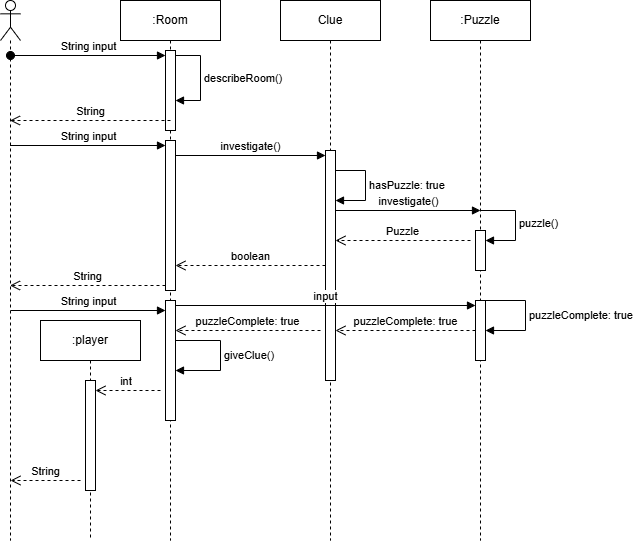

The diagram above was exported from draw.io. Its source (the exported page's mxGraphModel, read from the mxfile embedded in the PNG):
<mxGraphModel dx="1044" dy="596" grid="1" gridSize="10" guides="1" tooltips="1" connect="1" arrows="1" fold="1" page="1" pageScale="1" pageWidth="850" pageHeight="1100" math="0" shadow="0">
  <root>
    <mxCell id="0" />
    <mxCell id="1" parent="0" />
    <mxCell id="Tl0x4omcovWTr9MY_eK5-3" value=":Room" style="shape=umlLifeline;perimeter=lifelinePerimeter;whiteSpace=wrap;html=1;container=1;dropTarget=0;collapsible=0;recursiveResize=0;outlineConnect=0;portConstraint=eastwest;newEdgeStyle={&quot;curved&quot;:0,&quot;rounded&quot;:0};" parent="1" vertex="1">
      <mxGeometry x="270" y="260" width="100" height="540" as="geometry" />
    </mxCell>
    <mxCell id="Tl0x4omcovWTr9MY_eK5-11" value="" style="html=1;points=[[0,0,0,0,5],[0,1,0,0,-5],[1,0,0,0,5],[1,1,0,0,-5]];perimeter=orthogonalPerimeter;outlineConnect=0;targetShapes=umlLifeline;portConstraint=eastwest;newEdgeStyle={&quot;curved&quot;:0,&quot;rounded&quot;:0};" parent="Tl0x4omcovWTr9MY_eK5-3" vertex="1">
      <mxGeometry x="45" y="50" width="10" height="80" as="geometry" />
    </mxCell>
    <mxCell id="Tl0x4omcovWTr9MY_eK5-15" value="describeRoom()" style="html=1;align=left;spacingLeft=2;endArrow=block;rounded=0;edgeStyle=orthogonalEdgeStyle;curved=0;rounded=0;exitX=1;exitY=0;exitDx=0;exitDy=5;exitPerimeter=0;" parent="Tl0x4omcovWTr9MY_eK5-3" source="Tl0x4omcovWTr9MY_eK5-11" target="Tl0x4omcovWTr9MY_eK5-11" edge="1">
      <mxGeometry relative="1" as="geometry">
        <mxPoint x="100" y="70" as="sourcePoint" />
        <Array as="points">
          <mxPoint x="80" y="55" />
          <mxPoint x="80" y="100" />
        </Array>
        <mxPoint x="105" y="100" as="targetPoint" />
      </mxGeometry>
    </mxCell>
    <mxCell id="Tl0x4omcovWTr9MY_eK5-17" value="" style="html=1;points=[[0,0,0,0,5],[0,1,0,0,-5],[1,0,0,0,5],[1,1,0,0,-5]];perimeter=orthogonalPerimeter;outlineConnect=0;targetShapes=umlLifeline;portConstraint=eastwest;newEdgeStyle={&quot;curved&quot;:0,&quot;rounded&quot;:0};" parent="Tl0x4omcovWTr9MY_eK5-3" vertex="1">
      <mxGeometry x="45" y="140" width="10" height="150" as="geometry" />
    </mxCell>
    <mxCell id="Tl0x4omcovWTr9MY_eK5-30" value="" style="html=1;points=[[0,0,0,0,5],[0,1,0,0,-5],[1,0,0,0,5],[1,1,0,0,-5]];perimeter=orthogonalPerimeter;outlineConnect=0;targetShapes=umlLifeline;portConstraint=eastwest;newEdgeStyle={&quot;curved&quot;:0,&quot;rounded&quot;:0};" parent="Tl0x4omcovWTr9MY_eK5-3" vertex="1">
      <mxGeometry x="45" y="300" width="10" height="120" as="geometry" />
    </mxCell>
    <mxCell id="Tl0x4omcovWTr9MY_eK5-40" value="giveClue()" style="html=1;align=left;spacingLeft=2;endArrow=block;rounded=0;edgeStyle=orthogonalEdgeStyle;curved=0;rounded=0;" parent="Tl0x4omcovWTr9MY_eK5-3" source="Tl0x4omcovWTr9MY_eK5-30" target="Tl0x4omcovWTr9MY_eK5-30" edge="1">
      <mxGeometry relative="1" as="geometry">
        <mxPoint x="60" y="340" as="sourcePoint" />
        <Array as="points">
          <mxPoint x="100" y="340" />
          <mxPoint x="100" y="370" />
        </Array>
        <mxPoint x="60" y="370" as="targetPoint" />
      </mxGeometry>
    </mxCell>
    <mxCell id="Tl0x4omcovWTr9MY_eK5-4" value="Clue" style="shape=umlLifeline;perimeter=lifelinePerimeter;whiteSpace=wrap;html=1;container=1;dropTarget=0;collapsible=0;recursiveResize=0;outlineConnect=0;portConstraint=eastwest;newEdgeStyle={&quot;curved&quot;:0,&quot;rounded&quot;:0};" parent="1" vertex="1">
      <mxGeometry x="430" y="260" width="100" height="540" as="geometry" />
    </mxCell>
    <mxCell id="Tl0x4omcovWTr9MY_eK5-20" value="" style="html=1;points=[[0,0,0,0,5],[0,1,0,0,-5],[1,0,0,0,5],[1,1,0,0,-5]];perimeter=orthogonalPerimeter;outlineConnect=0;targetShapes=umlLifeline;portConstraint=eastwest;newEdgeStyle={&quot;curved&quot;:0,&quot;rounded&quot;:0};" parent="Tl0x4omcovWTr9MY_eK5-4" vertex="1">
      <mxGeometry x="45" y="150" width="10" height="230" as="geometry" />
    </mxCell>
    <mxCell id="Tl0x4omcovWTr9MY_eK5-26" value="hasPuzzle: true" style="html=1;align=left;spacingLeft=2;endArrow=block;rounded=0;edgeStyle=orthogonalEdgeStyle;curved=0;rounded=0;" parent="Tl0x4omcovWTr9MY_eK5-4" target="Tl0x4omcovWTr9MY_eK5-20" edge="1">
      <mxGeometry relative="1" as="geometry">
        <mxPoint x="55" y="170" as="sourcePoint" />
        <Array as="points">
          <mxPoint x="85" y="170" />
          <mxPoint x="85" y="200" />
        </Array>
        <mxPoint x="55" y="210" as="targetPoint" />
        <mxPoint as="offset" />
      </mxGeometry>
    </mxCell>
    <mxCell id="Tl0x4omcovWTr9MY_eK5-5" value=":Puzzle" style="shape=umlLifeline;perimeter=lifelinePerimeter;whiteSpace=wrap;html=1;container=1;dropTarget=0;collapsible=0;recursiveResize=0;outlineConnect=0;portConstraint=eastwest;newEdgeStyle={&quot;curved&quot;:0,&quot;rounded&quot;:0};" parent="1" vertex="1">
      <mxGeometry x="580" y="260" width="100" height="540" as="geometry" />
    </mxCell>
    <mxCell id="Tl0x4omcovWTr9MY_eK5-8" value="" style="html=1;points=[[0,0,0,0,5],[0,1,0,0,-5],[1,0,0,0,5],[1,1,0,0,-5]];perimeter=orthogonalPerimeter;outlineConnect=0;targetShapes=umlLifeline;portConstraint=eastwest;newEdgeStyle={&quot;curved&quot;:0,&quot;rounded&quot;:0};" parent="Tl0x4omcovWTr9MY_eK5-5" vertex="1">
      <mxGeometry x="45" y="230" width="10" height="40" as="geometry" />
    </mxCell>
    <mxCell id="Tl0x4omcovWTr9MY_eK5-9" value="puzzle()" style="html=1;align=left;spacingLeft=2;endArrow=block;rounded=0;edgeStyle=orthogonalEdgeStyle;curved=0;rounded=0;exitX=0.5;exitY=0.5;exitDx=0;exitDy=0;exitPerimeter=0;" parent="Tl0x4omcovWTr9MY_eK5-5" target="Tl0x4omcovWTr9MY_eK5-8" edge="1">
      <mxGeometry relative="1" as="geometry">
        <mxPoint x="50" y="210" as="sourcePoint" />
        <Array as="points">
          <mxPoint x="85" y="210" />
          <mxPoint x="85" y="240" />
        </Array>
      </mxGeometry>
    </mxCell>
    <mxCell id="Tl0x4omcovWTr9MY_eK5-32" value="" style="html=1;points=[[0,0,0,0,5],[0,1,0,0,-5],[1,0,0,0,5],[1,1,0,0,-5]];perimeter=orthogonalPerimeter;outlineConnect=0;targetShapes=umlLifeline;portConstraint=eastwest;newEdgeStyle={&quot;curved&quot;:0,&quot;rounded&quot;:0};" parent="Tl0x4omcovWTr9MY_eK5-5" vertex="1">
      <mxGeometry x="45" y="300" width="10" height="60" as="geometry" />
    </mxCell>
    <mxCell id="Tl0x4omcovWTr9MY_eK5-33" value="puzzleComplete: true" style="html=1;align=left;spacingLeft=2;endArrow=block;rounded=0;edgeStyle=orthogonalEdgeStyle;curved=0;rounded=0;" parent="Tl0x4omcovWTr9MY_eK5-5" source="Tl0x4omcovWTr9MY_eK5-32" target="Tl0x4omcovWTr9MY_eK5-32" edge="1">
      <mxGeometry relative="1" as="geometry">
        <mxPoint x="60" y="300" as="sourcePoint" />
        <Array as="points">
          <mxPoint x="95" y="300" />
          <mxPoint x="95" y="330" />
        </Array>
        <mxPoint x="65" y="330" as="targetPoint" />
      </mxGeometry>
    </mxCell>
    <mxCell id="Tl0x4omcovWTr9MY_eK5-10" value="" style="shape=umlLifeline;perimeter=lifelinePerimeter;whiteSpace=wrap;html=1;container=1;dropTarget=0;collapsible=0;recursiveResize=0;outlineConnect=0;portConstraint=eastwest;newEdgeStyle={&quot;curved&quot;:0,&quot;rounded&quot;:0};participant=umlActor;" parent="1" vertex="1">
      <mxGeometry x="150" y="260" width="20" height="540" as="geometry" />
    </mxCell>
    <mxCell id="Tl0x4omcovWTr9MY_eK5-12" value="String input" style="html=1;verticalAlign=bottom;startArrow=oval;endArrow=block;startSize=8;curved=0;rounded=0;entryX=0;entryY=0;entryDx=0;entryDy=5;" parent="1" target="Tl0x4omcovWTr9MY_eK5-11" edge="1">
      <mxGeometry relative="1" as="geometry">
        <mxPoint x="160" y="315" as="sourcePoint" />
      </mxGeometry>
    </mxCell>
    <mxCell id="Tl0x4omcovWTr9MY_eK5-16" value="String" style="html=1;verticalAlign=bottom;endArrow=open;dashed=1;endSize=8;curved=0;rounded=0;exitX=0.5;exitY=0.875;exitDx=0;exitDy=0;exitPerimeter=0;" parent="1" source="Tl0x4omcovWTr9MY_eK5-11" target="Tl0x4omcovWTr9MY_eK5-10" edge="1">
      <mxGeometry relative="1" as="geometry">
        <mxPoint x="310" y="380" as="sourcePoint" />
        <mxPoint x="230" y="380" as="targetPoint" />
      </mxGeometry>
    </mxCell>
    <mxCell id="Tl0x4omcovWTr9MY_eK5-18" value="String input" style="html=1;verticalAlign=bottom;endArrow=block;curved=0;rounded=0;entryX=0;entryY=0;entryDx=0;entryDy=5;" parent="1" source="Tl0x4omcovWTr9MY_eK5-10" target="Tl0x4omcovWTr9MY_eK5-17" edge="1">
      <mxGeometry relative="1" as="geometry">
        <mxPoint x="245" y="405" as="sourcePoint" />
      </mxGeometry>
    </mxCell>
    <mxCell id="Tl0x4omcovWTr9MY_eK5-19" value="String" style="html=1;verticalAlign=bottom;endArrow=open;dashed=1;endSize=8;curved=0;rounded=0;exitX=0;exitY=1;exitDx=0;exitDy=-5;" parent="1" source="Tl0x4omcovWTr9MY_eK5-17" target="Tl0x4omcovWTr9MY_eK5-10" edge="1">
      <mxGeometry relative="1" as="geometry">
        <mxPoint x="245" y="475" as="targetPoint" />
      </mxGeometry>
    </mxCell>
    <mxCell id="Tl0x4omcovWTr9MY_eK5-21" value="investigate()" style="html=1;verticalAlign=bottom;endArrow=block;curved=0;rounded=0;entryX=0;entryY=0;entryDx=0;entryDy=5;" parent="1" source="Tl0x4omcovWTr9MY_eK5-17" target="Tl0x4omcovWTr9MY_eK5-20" edge="1">
      <mxGeometry relative="1" as="geometry">
        <mxPoint x="355" y="415" as="sourcePoint" />
      </mxGeometry>
    </mxCell>
    <mxCell id="Tl0x4omcovWTr9MY_eK5-22" value="boolean" style="html=1;verticalAlign=bottom;endArrow=open;dashed=1;endSize=8;curved=0;rounded=0;" parent="1" target="Tl0x4omcovWTr9MY_eK5-17" edge="1" source="Tl0x4omcovWTr9MY_eK5-20">
      <mxGeometry relative="1" as="geometry">
        <mxPoint x="330" y="490" as="targetPoint" />
        <mxPoint x="460" y="550" as="sourcePoint" />
      </mxGeometry>
    </mxCell>
    <mxCell id="Tl0x4omcovWTr9MY_eK5-27" value="investigate()" style="html=1;verticalAlign=bottom;endArrow=block;curved=0;rounded=0;entryX=0;entryY=0;entryDx=0;entryDy=5;" parent="1" source="Tl0x4omcovWTr9MY_eK5-20" edge="1">
      <mxGeometry relative="1" as="geometry">
        <mxPoint x="490" y="470" as="sourcePoint" />
        <mxPoint x="630" y="470" as="targetPoint" />
      </mxGeometry>
    </mxCell>
    <mxCell id="Tl0x4omcovWTr9MY_eK5-28" value="Puzzle" style="html=1;verticalAlign=bottom;endArrow=open;dashed=1;endSize=8;curved=0;rounded=0;" parent="1" target="Tl0x4omcovWTr9MY_eK5-20" edge="1">
      <mxGeometry relative="1" as="geometry">
        <mxPoint x="490" y="500" as="targetPoint" />
        <mxPoint x="620" y="500" as="sourcePoint" />
      </mxGeometry>
    </mxCell>
    <mxCell id="Tl0x4omcovWTr9MY_eK5-29" value="String input" style="html=1;verticalAlign=bottom;endArrow=block;curved=0;rounded=0;entryX=0;entryY=0;entryDx=0;entryDy=5;" parent="1" edge="1">
      <mxGeometry relative="1" as="geometry">
        <mxPoint x="160" y="570" as="sourcePoint" />
        <mxPoint x="315" y="570" as="targetPoint" />
      </mxGeometry>
    </mxCell>
    <mxCell id="Tl0x4omcovWTr9MY_eK5-31" value="input" style="html=1;verticalAlign=bottom;endArrow=block;curved=0;rounded=0;entryX=0;entryY=0;entryDx=0;entryDy=5;entryPerimeter=0;" parent="1" source="Tl0x4omcovWTr9MY_eK5-30" target="Tl0x4omcovWTr9MY_eK5-32" edge="1">
      <mxGeometry width="80" relative="1" as="geometry">
        <mxPoint x="330" y="570" as="sourcePoint" />
        <mxPoint x="540" y="560" as="targetPoint" />
      </mxGeometry>
    </mxCell>
    <mxCell id="Tl0x4omcovWTr9MY_eK5-35" value="puzzleComplete: true" style="html=1;verticalAlign=bottom;endArrow=open;dashed=1;endSize=8;curved=0;rounded=0;" parent="1" target="Tl0x4omcovWTr9MY_eK5-30" edge="1">
      <mxGeometry relative="1" as="geometry">
        <mxPoint x="470" y="590" as="sourcePoint" />
        <mxPoint x="390" y="590" as="targetPoint" />
      </mxGeometry>
    </mxCell>
    <mxCell id="Tl0x4omcovWTr9MY_eK5-36" value="puzzleComplete: true" style="html=1;verticalAlign=bottom;endArrow=open;dashed=1;endSize=8;curved=0;rounded=0;" parent="1" source="Tl0x4omcovWTr9MY_eK5-32" target="Tl0x4omcovWTr9MY_eK5-20" edge="1">
      <mxGeometry relative="1" as="geometry">
        <mxPoint x="620" y="590" as="sourcePoint" />
        <mxPoint x="540" y="590" as="targetPoint" />
      </mxGeometry>
    </mxCell>
    <mxCell id="Tl0x4omcovWTr9MY_eK5-41" value=":player" style="shape=umlLifeline;perimeter=lifelinePerimeter;whiteSpace=wrap;html=1;container=1;dropTarget=0;collapsible=0;recursiveResize=0;outlineConnect=0;portConstraint=eastwest;newEdgeStyle={&quot;curved&quot;:0,&quot;rounded&quot;:0};" parent="1" vertex="1">
      <mxGeometry x="190" y="580" width="100" height="220" as="geometry" />
    </mxCell>
    <mxCell id="Tl0x4omcovWTr9MY_eK5-44" value="" style="html=1;points=[[0,0,0,0,5],[0,1,0,0,-5],[1,0,0,0,5],[1,1,0,0,-5]];perimeter=orthogonalPerimeter;outlineConnect=0;targetShapes=umlLifeline;portConstraint=eastwest;newEdgeStyle={&quot;curved&quot;:0,&quot;rounded&quot;:0};" parent="Tl0x4omcovWTr9MY_eK5-41" vertex="1">
      <mxGeometry x="45" y="60" width="10" height="110" as="geometry" />
    </mxCell>
    <mxCell id="Tl0x4omcovWTr9MY_eK5-42" value="int&amp;nbsp;" style="html=1;verticalAlign=bottom;endArrow=open;dashed=1;endSize=8;curved=0;rounded=0;" parent="1" target="Tl0x4omcovWTr9MY_eK5-44" edge="1">
      <mxGeometry relative="1" as="geometry">
        <mxPoint x="250" y="650" as="targetPoint" />
        <mxPoint x="310" y="650" as="sourcePoint" />
      </mxGeometry>
    </mxCell>
    <mxCell id="Tl0x4omcovWTr9MY_eK5-43" value="String" style="html=1;verticalAlign=bottom;endArrow=open;dashed=1;endSize=8;curved=0;rounded=0;" parent="1" edge="1">
      <mxGeometry relative="1" as="geometry">
        <mxPoint x="160" y="740" as="targetPoint" />
        <mxPoint x="230" y="740" as="sourcePoint" />
      </mxGeometry>
    </mxCell>
  </root>
</mxGraphModel>